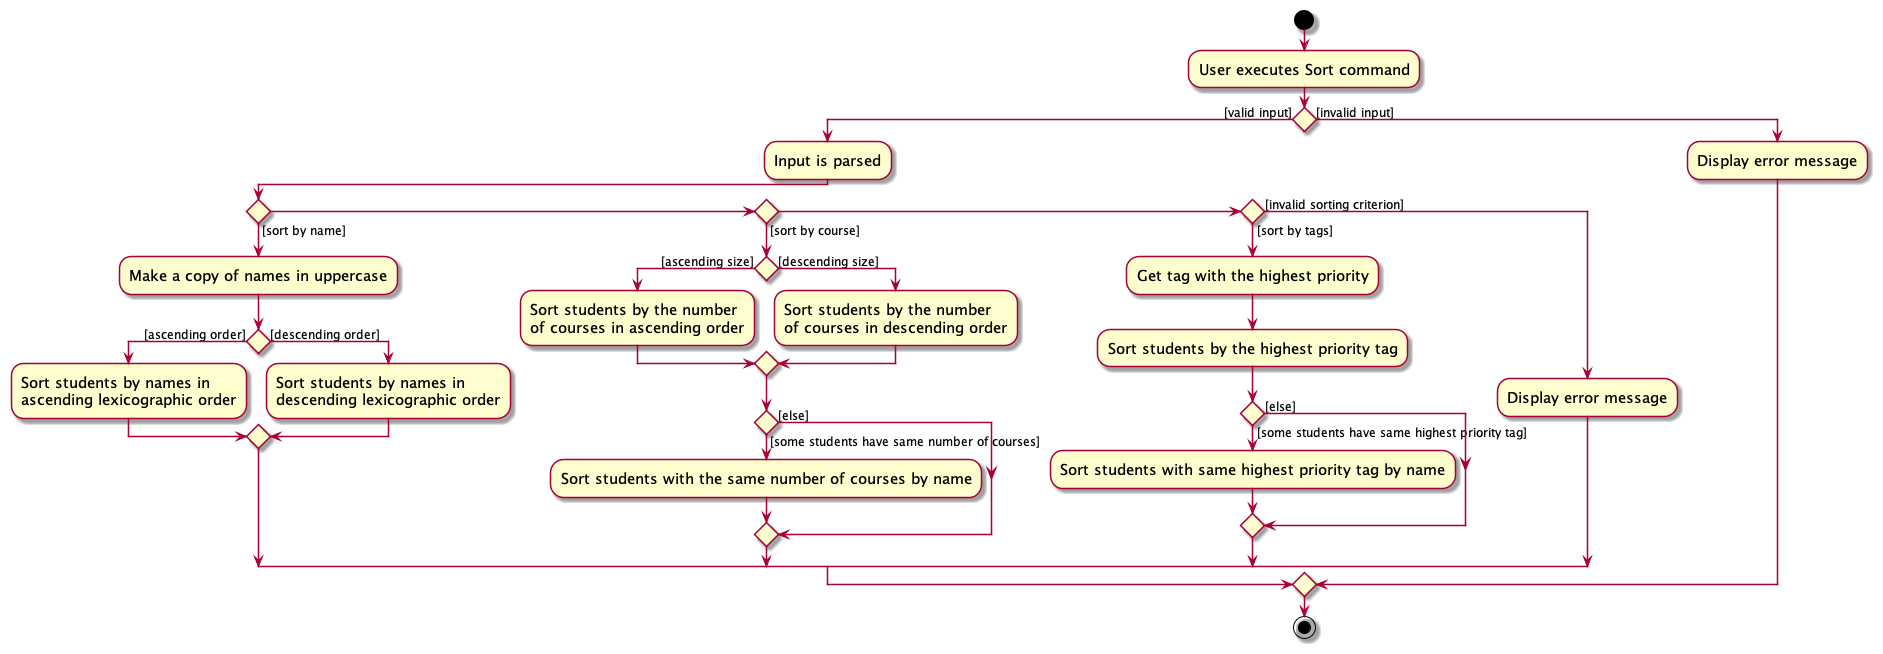

The diagram above was rendered by PlantUML. Its source (embedded in the PNG):
@startuml
skin rose
skinparam ActivityFontSize 15
skinparam ArrowFontSize 12

start
:User executes Sort command;

if () then ([valid input])
  :Input is parsed;
  if () then ([sort by name])
    :Make a copy of names in uppercase;
    if () then ([ascending order])
      :Sort students by names in \nascending lexicographic order;
    else ([descending order])
      :Sort students by names in \ndescending lexicographic order;
    endif
  else if () then ([sort by course])
    if () then ([ascending size])
      :Sort students by the number \nof courses in ascending order;
    else ([descending size])
      :Sort students by the number \nof courses in descending order;
    endif
    if () then ([some students have same number of courses])
      :Sort students with the same number of courses by name;
    else ([else])
    endif
  else if () then ([sort by tags])
    :Get tag with the highest priority;
    :Sort students by the highest priority tag;
     if () then ([some students have same highest priority tag])
       :Sort students with same highest priority tag by name;
     else ([else])
     endif
  else ([invalid sorting criterion])
    :Display error message;
  endif
else ([invalid input])
  :Display error message;
endif

stop
@enduml